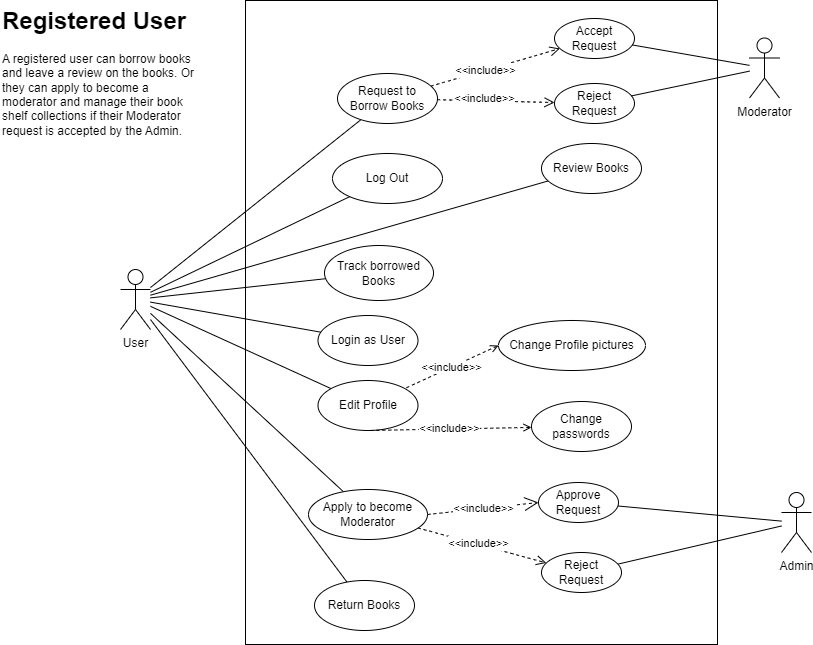

The diagram above was exported from draw.io. Its source (the exported page's mxGraphModel, read from the mxfile embedded in the PNG):
<mxGraphModel dx="1434" dy="788" grid="0" gridSize="10" guides="1" tooltips="1" connect="1" arrows="1" fold="1" page="0" pageScale="1" pageWidth="1169" pageHeight="827" math="0" shadow="0">
  <root>
    <mxCell id="0" />
    <mxCell id="1" parent="0" />
    <mxCell id="8Y4KrTBvQbzzObemKy1A-1" value="" style="html=1;whiteSpace=wrap;" parent="1" vertex="1">
      <mxGeometry x="442" y="130" width="472" height="644" as="geometry" />
    </mxCell>
    <mxCell id="5AYhy7XtcyX70WNErei_-4" style="edgeStyle=none;curved=1;rounded=0;orthogonalLoop=1;jettySize=auto;html=1;fontSize=12;startSize=8;endSize=8;endArrow=none;endFill=0;" parent="1" source="8Y4KrTBvQbzzObemKy1A-2" target="8Y4KrTBvQbzzObemKy1A-3" edge="1">
      <mxGeometry relative="1" as="geometry" />
    </mxCell>
    <mxCell id="5AYhy7XtcyX70WNErei_-5" style="edgeStyle=none;curved=1;rounded=0;orthogonalLoop=1;jettySize=auto;html=1;fontSize=12;startSize=8;endSize=8;endArrow=none;endFill=0;" parent="1" source="8Y4KrTBvQbzzObemKy1A-2" target="8Y4KrTBvQbzzObemKy1A-14" edge="1">
      <mxGeometry relative="1" as="geometry" />
    </mxCell>
    <mxCell id="5AYhy7XtcyX70WNErei_-6" style="edgeStyle=none;curved=1;rounded=0;orthogonalLoop=1;jettySize=auto;html=1;fontSize=12;startSize=8;endSize=8;endArrow=none;endFill=0;" parent="1" source="8Y4KrTBvQbzzObemKy1A-2" target="8Y4KrTBvQbzzObemKy1A-4" edge="1">
      <mxGeometry relative="1" as="geometry" />
    </mxCell>
    <mxCell id="5AYhy7XtcyX70WNErei_-7" style="edgeStyle=none;curved=1;rounded=0;orthogonalLoop=1;jettySize=auto;html=1;fontSize=12;startSize=8;endSize=8;endArrow=none;endFill=0;" parent="1" source="8Y4KrTBvQbzzObemKy1A-2" target="EyCFlgWeSUcSgHskX5FE-1" edge="1">
      <mxGeometry relative="1" as="geometry" />
    </mxCell>
    <mxCell id="5AYhy7XtcyX70WNErei_-8" style="rounded=1;orthogonalLoop=1;jettySize=auto;html=1;fontSize=12;startSize=8;endSize=8;endArrow=none;endFill=0;" parent="1" source="8Y4KrTBvQbzzObemKy1A-2" target="8Y4KrTBvQbzzObemKy1A-6" edge="1">
      <mxGeometry relative="1" as="geometry" />
    </mxCell>
    <mxCell id="5AYhy7XtcyX70WNErei_-9" style="edgeStyle=none;curved=1;rounded=0;orthogonalLoop=1;jettySize=auto;html=1;fontSize=12;startSize=8;endSize=8;endArrow=none;endFill=0;" parent="1" source="8Y4KrTBvQbzzObemKy1A-2" target="8Y4KrTBvQbzzObemKy1A-10" edge="1">
      <mxGeometry relative="1" as="geometry" />
    </mxCell>
    <mxCell id="5AYhy7XtcyX70WNErei_-10" style="edgeStyle=none;curved=1;rounded=0;orthogonalLoop=1;jettySize=auto;html=1;fontSize=12;startSize=8;endSize=8;endArrow=none;endFill=0;" parent="1" source="8Y4KrTBvQbzzObemKy1A-2" target="8Y4KrTBvQbzzObemKy1A-5" edge="1">
      <mxGeometry relative="1" as="geometry" />
    </mxCell>
    <mxCell id="i1eS2aEYEpW73NvN3UsQ-4" style="edgeStyle=none;curved=1;rounded=0;orthogonalLoop=1;jettySize=auto;html=1;fontSize=12;startSize=8;endSize=8;endArrow=none;endFill=0;" parent="1" source="8Y4KrTBvQbzzObemKy1A-2" target="i1eS2aEYEpW73NvN3UsQ-3" edge="1">
      <mxGeometry relative="1" as="geometry" />
    </mxCell>
    <mxCell id="8Y4KrTBvQbzzObemKy1A-2" value="User" style="shape=umlActor;verticalLabelPosition=bottom;verticalAlign=top;html=1;outlineConnect=0;" parent="1" vertex="1">
      <mxGeometry x="317" y="399" width="30" height="60" as="geometry" />
    </mxCell>
    <mxCell id="8Y4KrTBvQbzzObemKy1A-3" value="Log Out" style="ellipse;whiteSpace=wrap;html=1;" parent="1" vertex="1">
      <mxGeometry x="529" y="283" width="110" height="50" as="geometry" />
    </mxCell>
    <mxCell id="8Y4KrTBvQbzzObemKy1A-4" value="Login as User" style="ellipse;whiteSpace=wrap;html=1;" parent="1" vertex="1">
      <mxGeometry x="514.5" y="445" width="100" height="50" as="geometry" />
    </mxCell>
    <mxCell id="8Y4KrTBvQbzzObemKy1A-5" value="Edit Profile" style="ellipse;whiteSpace=wrap;html=1;" parent="1" vertex="1">
      <mxGeometry x="514.5" y="510" width="100" height="50" as="geometry" />
    </mxCell>
    <mxCell id="i1eS2aEYEpW73NvN3UsQ-5" style="edgeStyle=none;curved=1;rounded=0;orthogonalLoop=1;jettySize=auto;html=1;fontSize=12;startSize=8;endSize=8;endArrow=open;endFill=0;dashed=1;" parent="1" source="8Y4KrTBvQbzzObemKy1A-6" target="i1eS2aEYEpW73NvN3UsQ-1" edge="1">
      <mxGeometry relative="1" as="geometry" />
    </mxCell>
    <mxCell id="i1eS2aEYEpW73NvN3UsQ-7" value="&lt;font style=&quot;font-size: 11px;&quot;&gt;&amp;lt;&amp;lt;include&amp;gt;&amp;gt;&lt;/font&gt;" style="edgeLabel;html=1;align=center;verticalAlign=middle;resizable=0;points=[];fontSize=12;" parent="i1eS2aEYEpW73NvN3UsQ-5" connectable="0" vertex="1">
      <mxGeometry x="-0.1683" relative="1" as="geometry">
        <mxPoint as="offset" />
      </mxGeometry>
    </mxCell>
    <mxCell id="i1eS2aEYEpW73NvN3UsQ-6" style="edgeStyle=none;curved=1;rounded=0;orthogonalLoop=1;jettySize=auto;html=1;fontSize=12;startSize=8;endSize=8;dashed=1;endArrow=open;endFill=0;" parent="1" source="8Y4KrTBvQbzzObemKy1A-6" target="i1eS2aEYEpW73NvN3UsQ-2" edge="1">
      <mxGeometry relative="1" as="geometry" />
    </mxCell>
    <mxCell id="i1eS2aEYEpW73NvN3UsQ-8" value="&lt;font style=&quot;font-size: 11px;&quot;&gt;&amp;lt;&amp;lt;include&amp;gt;&amp;gt;&lt;/font&gt;" style="edgeLabel;html=1;align=center;verticalAlign=middle;resizable=0;points=[];fontSize=12;" parent="i1eS2aEYEpW73NvN3UsQ-6" connectable="0" vertex="1">
      <mxGeometry x="-0.4353" relative="1" as="geometry">
        <mxPoint x="14" y="-2" as="offset" />
      </mxGeometry>
    </mxCell>
    <mxCell id="8Y4KrTBvQbzzObemKy1A-6" value="Request to Borrow Books" style="ellipse;whiteSpace=wrap;html=1;" parent="1" vertex="1">
      <mxGeometry x="534" y="203" width="100" height="50" as="geometry" />
    </mxCell>
    <mxCell id="8Y4KrTBvQbzzObemKy1A-10" value="Review Books" style="ellipse;whiteSpace=wrap;html=1;" parent="1" vertex="1">
      <mxGeometry x="738" y="273" width="100" height="50" as="geometry" />
    </mxCell>
    <mxCell id="8Y4KrTBvQbzzObemKy1A-14" value="Track borrowed Books" style="ellipse;whiteSpace=wrap;html=1;" parent="1" vertex="1">
      <mxGeometry x="521" y="375" width="109" height="55" as="geometry" />
    </mxCell>
    <mxCell id="8Y4KrTBvQbzzObemKy1A-17" value="&amp;lt;&amp;lt;include&amp;gt;&amp;gt;" style="endArrow=none;endSize=12;dashed=1;html=1;rounded=0;entryX=0.5;entryY=1;entryDx=0;entryDy=0;endFill=0;startArrow=open;startFill=0;" parent="1" source="8Y4KrTBvQbzzObemKy1A-18" target="8Y4KrTBvQbzzObemKy1A-5" edge="1">
      <mxGeometry width="160" relative="1" as="geometry">
        <mxPoint x="717" y="458" as="sourcePoint" />
        <mxPoint x="632" y="490" as="targetPoint" />
      </mxGeometry>
    </mxCell>
    <mxCell id="8Y4KrTBvQbzzObemKy1A-18" value="Change passwords" style="ellipse;whiteSpace=wrap;html=1;" parent="1" vertex="1">
      <mxGeometry x="728" y="531" width="100" height="50" as="geometry" />
    </mxCell>
    <mxCell id="8Y4KrTBvQbzzObemKy1A-19" value="&amp;lt;&amp;lt;include&amp;gt;&amp;gt;" style="endArrow=none;endSize=12;dashed=1;html=1;rounded=0;exitX=0;exitY=0.5;exitDx=0;exitDy=0;endFill=0;startArrow=open;startFill=0;" parent="1" source="8Y4KrTBvQbzzObemKy1A-20" target="8Y4KrTBvQbzzObemKy1A-5" edge="1">
      <mxGeometry width="160" relative="1" as="geometry">
        <mxPoint x="757" y="633" as="sourcePoint" />
        <mxPoint x="807" y="583" as="targetPoint" />
      </mxGeometry>
    </mxCell>
    <mxCell id="8Y4KrTBvQbzzObemKy1A-20" value="Change Profile pictures" style="ellipse;whiteSpace=wrap;html=1;" parent="1" vertex="1">
      <mxGeometry x="695" y="450" width="147" height="50" as="geometry" />
    </mxCell>
    <mxCell id="5AYhy7XtcyX70WNErei_-2" style="edgeStyle=none;curved=1;rounded=0;orthogonalLoop=1;jettySize=auto;html=1;fontSize=12;startSize=8;endSize=8;dashed=1;endArrow=open;endFill=0;" parent="1" source="EyCFlgWeSUcSgHskX5FE-1" target="gNvue47YKAhSZIdhCmvX-6" edge="1">
      <mxGeometry relative="1" as="geometry" />
    </mxCell>
    <mxCell id="5AYhy7XtcyX70WNErei_-3" value="&lt;font style=&quot;font-size: 11px;&quot;&gt;&amp;lt;&amp;lt;include&amp;gt;&amp;gt;&lt;/font&gt;" style="edgeLabel;html=1;align=center;verticalAlign=middle;resizable=0;points=[];fontSize=12;" parent="5AYhy7XtcyX70WNErei_-2" connectable="0" vertex="1">
      <mxGeometry x="-0.0615" y="1" relative="1" as="geometry">
        <mxPoint as="offset" />
      </mxGeometry>
    </mxCell>
    <mxCell id="EyCFlgWeSUcSgHskX5FE-1" value="Apply to become Moderator" style="ellipse;whiteSpace=wrap;html=1;" parent="1" vertex="1">
      <mxGeometry x="505" y="619" width="119" height="50" as="geometry" />
    </mxCell>
    <mxCell id="VlxVNTUZCJWBkUQIMbz9-1" style="edgeStyle=none;curved=1;rounded=0;orthogonalLoop=1;jettySize=auto;html=1;fontSize=12;startSize=8;endSize=8;endArrow=none;endFill=0;" parent="1" source="vX_4g_1wNVIfFNHewEfd-1" target="NBme-wYeF8bvYC9snD0n-1" edge="1">
      <mxGeometry relative="1" as="geometry" />
    </mxCell>
    <mxCell id="vX_4g_1wNVIfFNHewEfd-1" value="Approve&lt;div&gt;Request&lt;/div&gt;" style="ellipse;whiteSpace=wrap;html=1;" parent="1" vertex="1">
      <mxGeometry x="735" y="612" width="80" height="40" as="geometry" />
    </mxCell>
    <mxCell id="NBme-wYeF8bvYC9snD0n-1" value="Admin" style="shape=umlActor;verticalLabelPosition=bottom;verticalAlign=top;html=1;outlineConnect=0;" parent="1" vertex="1">
      <mxGeometry x="978" y="622" width="30" height="60" as="geometry" />
    </mxCell>
    <mxCell id="b8p3Eef7lSQz9ZPh6COY-1" value="&amp;lt;&amp;lt;include&amp;gt;&amp;gt;" style="endArrow=open;endSize=12;dashed=1;html=1;rounded=0;entryX=0;entryY=0.5;entryDx=0;entryDy=0;exitX=1;exitY=0.5;exitDx=0;exitDy=0;" parent="1" source="EyCFlgWeSUcSgHskX5FE-1" target="vX_4g_1wNVIfFNHewEfd-1" edge="1">
      <mxGeometry width="160" relative="1" as="geometry">
        <mxPoint x="807" y="633" as="sourcePoint" />
        <mxPoint x="807" y="583" as="targetPoint" />
      </mxGeometry>
    </mxCell>
    <mxCell id="VlxVNTUZCJWBkUQIMbz9-2" style="edgeStyle=none;curved=1;rounded=0;orthogonalLoop=1;jettySize=auto;html=1;fontSize=12;startSize=8;endSize=8;endArrow=none;endFill=0;" parent="1" source="gNvue47YKAhSZIdhCmvX-6" target="NBme-wYeF8bvYC9snD0n-1" edge="1">
      <mxGeometry relative="1" as="geometry" />
    </mxCell>
    <mxCell id="gNvue47YKAhSZIdhCmvX-6" value="Reject&lt;div&gt;Request&lt;/div&gt;" style="ellipse;whiteSpace=wrap;html=1;" parent="1" vertex="1">
      <mxGeometry x="738" y="682" width="80" height="40" as="geometry" />
    </mxCell>
    <mxCell id="XLQzWHTP3MXEituxCiRV-1" value="&lt;h1 style=&quot;margin-top: 0px;&quot;&gt;Registered User&lt;/h1&gt;&lt;p&gt;A registered user can borrow books and leave a review on the books. Or they can apply to become a moderator and manage their book shelf collections if their Moderator request is accepted by the Admin.&lt;/p&gt;" style="text;html=1;whiteSpace=wrap;overflow=hidden;rounded=0;" parent="1" vertex="1">
      <mxGeometry x="197" y="130" width="199" height="135" as="geometry" />
    </mxCell>
    <mxCell id="i1eS2aEYEpW73NvN3UsQ-1" value="Accept&lt;div&gt;Request&lt;/div&gt;" style="ellipse;whiteSpace=wrap;html=1;" parent="1" vertex="1">
      <mxGeometry x="751" y="148" width="80" height="40" as="geometry" />
    </mxCell>
    <mxCell id="i1eS2aEYEpW73NvN3UsQ-2" value="Reject&lt;div&gt;Request&lt;/div&gt;" style="ellipse;whiteSpace=wrap;html=1;" parent="1" vertex="1">
      <mxGeometry x="751" y="213" width="80" height="40" as="geometry" />
    </mxCell>
    <mxCell id="i1eS2aEYEpW73NvN3UsQ-3" value="Return Books" style="ellipse;whiteSpace=wrap;html=1;" parent="1" vertex="1">
      <mxGeometry x="511" y="710" width="100" height="50" as="geometry" />
    </mxCell>
    <mxCell id="i1eS2aEYEpW73NvN3UsQ-10" style="edgeStyle=none;curved=1;rounded=0;orthogonalLoop=1;jettySize=auto;html=1;fontSize=12;startSize=8;endSize=8;endArrow=none;endFill=0;" parent="1" source="i1eS2aEYEpW73NvN3UsQ-9" target="i1eS2aEYEpW73NvN3UsQ-1" edge="1">
      <mxGeometry relative="1" as="geometry" />
    </mxCell>
    <mxCell id="i1eS2aEYEpW73NvN3UsQ-11" style="edgeStyle=none;curved=1;rounded=0;orthogonalLoop=1;jettySize=auto;html=1;fontSize=12;startSize=8;endSize=8;endArrow=none;endFill=0;" parent="1" source="i1eS2aEYEpW73NvN3UsQ-9" target="i1eS2aEYEpW73NvN3UsQ-2" edge="1">
      <mxGeometry relative="1" as="geometry" />
    </mxCell>
    <mxCell id="i1eS2aEYEpW73NvN3UsQ-9" value="Moderator" style="shape=umlActor;verticalLabelPosition=bottom;verticalAlign=top;html=1;outlineConnect=0;" parent="1" vertex="1">
      <mxGeometry x="946" y="167.5" width="30" height="60" as="geometry" />
    </mxCell>
  </root>
</mxGraphModel>